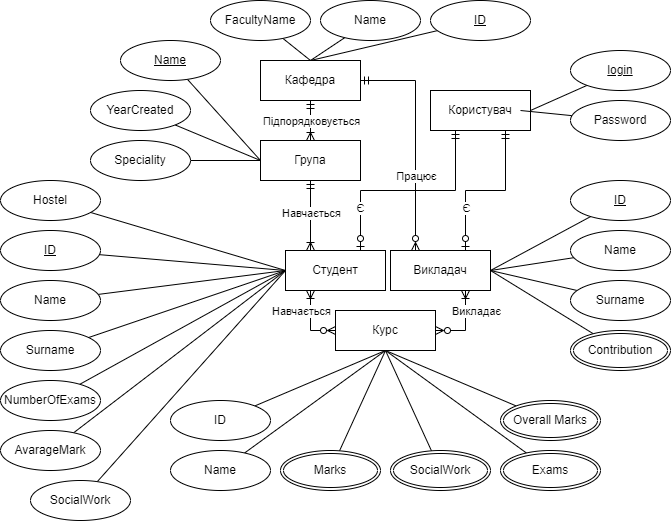

The diagram above was exported from draw.io. Its source (the exported page's mxGraphModel, read from the mxfile embedded in the PNG):
<mxGraphModel dx="782" dy="443" grid="1" gridSize="10" guides="1" tooltips="1" connect="1" arrows="1" fold="1" page="1" pageScale="1" pageWidth="827" pageHeight="1169" math="0" shadow="0" extFonts="Permanent Marker^https://fonts.googleapis.com/css?family=Permanent+Marker">
  <root>
    <mxCell id="0" />
    <mxCell id="1" parent="0" />
    <mxCell id="WxT1l1nB2HLxr0lYB_oe-11" style="edgeStyle=orthogonalEdgeStyle;rounded=0;orthogonalLoop=1;jettySize=auto;html=1;entryX=0.5;entryY=0;entryDx=0;entryDy=0;endArrow=ERoneToMany;endFill=0;startArrow=ERmandOne;startFill=0;" parent="1" source="WxT1l1nB2HLxr0lYB_oe-2" target="WxT1l1nB2HLxr0lYB_oe-3" edge="1">
      <mxGeometry relative="1" as="geometry" />
    </mxCell>
    <mxCell id="WxT1l1nB2HLxr0lYB_oe-19" value="Підпорядковується" style="edgeLabel;html=1;align=center;verticalAlign=middle;resizable=0;points=[];" parent="WxT1l1nB2HLxr0lYB_oe-11" vertex="1" connectable="0">
      <mxGeometry x="0.1967" y="-1" relative="1" as="geometry">
        <mxPoint x="1" y="-4" as="offset" />
      </mxGeometry>
    </mxCell>
    <mxCell id="WxT1l1nB2HLxr0lYB_oe-16" style="edgeStyle=orthogonalEdgeStyle;rounded=0;orthogonalLoop=1;jettySize=auto;html=1;entryX=0.25;entryY=0;entryDx=0;entryDy=0;startArrow=ERmandOne;startFill=0;endArrow=ERzeroToMany;endFill=0;" parent="1" source="WxT1l1nB2HLxr0lYB_oe-2" target="WxT1l1nB2HLxr0lYB_oe-5" edge="1">
      <mxGeometry relative="1" as="geometry" />
    </mxCell>
    <mxCell id="WxT1l1nB2HLxr0lYB_oe-17" value="Працює" style="edgeLabel;html=1;align=center;verticalAlign=middle;resizable=0;points=[];" parent="WxT1l1nB2HLxr0lYB_oe-16" vertex="1" connectable="0">
      <mxGeometry x="0.3348" y="-1" relative="1" as="geometry">
        <mxPoint x="1" as="offset" />
      </mxGeometry>
    </mxCell>
    <mxCell id="WxT1l1nB2HLxr0lYB_oe-2" value="Кафедра" style="whiteSpace=wrap;html=1;align=center;" parent="1" vertex="1">
      <mxGeometry x="300" y="100" width="100" height="40" as="geometry" />
    </mxCell>
    <mxCell id="WxT1l1nB2HLxr0lYB_oe-10" style="edgeStyle=orthogonalEdgeStyle;rounded=0;orthogonalLoop=1;jettySize=auto;html=1;entryX=0.25;entryY=0;entryDx=0;entryDy=0;endArrow=ERoneToMany;endFill=0;startArrow=ERmandOne;startFill=0;" parent="1" source="WxT1l1nB2HLxr0lYB_oe-3" target="WxT1l1nB2HLxr0lYB_oe-4" edge="1">
      <mxGeometry relative="1" as="geometry" />
    </mxCell>
    <mxCell id="WxT1l1nB2HLxr0lYB_oe-18" value="Навчається" style="edgeLabel;html=1;align=center;verticalAlign=middle;resizable=0;points=[];" parent="WxT1l1nB2HLxr0lYB_oe-10" vertex="1" connectable="0">
      <mxGeometry x="-0.2347" y="1" relative="1" as="geometry">
        <mxPoint x="-1" y="5" as="offset" />
      </mxGeometry>
    </mxCell>
    <mxCell id="WxT1l1nB2HLxr0lYB_oe-3" value="Група" style="whiteSpace=wrap;html=1;align=center;" parent="1" vertex="1">
      <mxGeometry x="300" y="180" width="100" height="40" as="geometry" />
    </mxCell>
    <mxCell id="WxT1l1nB2HLxr0lYB_oe-8" style="edgeStyle=orthogonalEdgeStyle;rounded=0;orthogonalLoop=1;jettySize=auto;html=1;entryX=0;entryY=0.5;entryDx=0;entryDy=0;endArrow=ERzeroToMany;endFill=0;startArrow=ERoneToMany;startFill=0;exitX=0.25;exitY=1;exitDx=0;exitDy=0;" parent="1" source="WxT1l1nB2HLxr0lYB_oe-4" target="WxT1l1nB2HLxr0lYB_oe-6" edge="1">
      <mxGeometry relative="1" as="geometry" />
    </mxCell>
    <mxCell id="WxT1l1nB2HLxr0lYB_oe-15" value="Навчається" style="edgeLabel;html=1;align=center;verticalAlign=middle;resizable=0;points=[];" parent="WxT1l1nB2HLxr0lYB_oe-8" vertex="1" connectable="0">
      <mxGeometry x="-0.0909" relative="1" as="geometry">
        <mxPoint x="-10" y="-10" as="offset" />
      </mxGeometry>
    </mxCell>
    <mxCell id="WxT1l1nB2HLxr0lYB_oe-4" value="Студент" style="whiteSpace=wrap;html=1;align=center;" parent="1" vertex="1">
      <mxGeometry x="325" y="290" width="100" height="40" as="geometry" />
    </mxCell>
    <mxCell id="WxT1l1nB2HLxr0lYB_oe-9" style="edgeStyle=orthogonalEdgeStyle;rounded=0;orthogonalLoop=1;jettySize=auto;html=1;entryX=1;entryY=0.5;entryDx=0;entryDy=0;endArrow=ERzeroToMany;endFill=0;startArrow=ERoneToMany;startFill=0;exitX=0.75;exitY=1;exitDx=0;exitDy=0;" parent="1" source="WxT1l1nB2HLxr0lYB_oe-5" target="WxT1l1nB2HLxr0lYB_oe-6" edge="1">
      <mxGeometry relative="1" as="geometry" />
    </mxCell>
    <mxCell id="WxT1l1nB2HLxr0lYB_oe-14" value="Викладає" style="edgeLabel;html=1;align=center;verticalAlign=middle;resizable=0;points=[];" parent="WxT1l1nB2HLxr0lYB_oe-9" vertex="1" connectable="0">
      <mxGeometry y="2" relative="1" as="geometry">
        <mxPoint x="8" y="-15" as="offset" />
      </mxGeometry>
    </mxCell>
    <mxCell id="WxT1l1nB2HLxr0lYB_oe-5" value="Викладач" style="whiteSpace=wrap;html=1;align=center;" parent="1" vertex="1">
      <mxGeometry x="430" y="290" width="100" height="40" as="geometry" />
    </mxCell>
    <mxCell id="WxT1l1nB2HLxr0lYB_oe-6" value="Курс" style="whiteSpace=wrap;html=1;align=center;" parent="1" vertex="1">
      <mxGeometry x="375" y="350" width="100" height="40" as="geometry" />
    </mxCell>
    <mxCell id="WxT1l1nB2HLxr0lYB_oe-22" style="edgeStyle=orthogonalEdgeStyle;rounded=0;orthogonalLoop=1;jettySize=auto;html=1;entryX=0.75;entryY=0;entryDx=0;entryDy=0;startArrow=ERmandOne;startFill=0;endArrow=ERzeroToOne;endFill=0;exitX=0.75;exitY=1;exitDx=0;exitDy=0;" parent="1" source="WxT1l1nB2HLxr0lYB_oe-21" target="WxT1l1nB2HLxr0lYB_oe-5" edge="1">
      <mxGeometry relative="1" as="geometry" />
    </mxCell>
    <mxCell id="WxT1l1nB2HLxr0lYB_oe-29" value="Є" style="edgeLabel;html=1;align=center;verticalAlign=middle;resizable=0;points=[];" parent="WxT1l1nB2HLxr0lYB_oe-22" vertex="1" connectable="0">
      <mxGeometry x="0.4578" relative="1" as="geometry">
        <mxPoint as="offset" />
      </mxGeometry>
    </mxCell>
    <mxCell id="WxT1l1nB2HLxr0lYB_oe-23" style="edgeStyle=orthogonalEdgeStyle;rounded=0;orthogonalLoop=1;jettySize=auto;html=1;entryX=0.75;entryY=0;entryDx=0;entryDy=0;startArrow=ERmandOne;startFill=0;endArrow=ERzeroToOne;endFill=0;exitX=0.25;exitY=1;exitDx=0;exitDy=0;" parent="1" source="WxT1l1nB2HLxr0lYB_oe-21" target="WxT1l1nB2HLxr0lYB_oe-4" edge="1">
      <mxGeometry relative="1" as="geometry" />
    </mxCell>
    <mxCell id="WxT1l1nB2HLxr0lYB_oe-28" value="Є" style="edgeLabel;html=1;align=center;verticalAlign=middle;resizable=0;points=[];" parent="WxT1l1nB2HLxr0lYB_oe-23" vertex="1" connectable="0">
      <mxGeometry x="0.6033" y="-1" relative="1" as="geometry">
        <mxPoint as="offset" />
      </mxGeometry>
    </mxCell>
    <mxCell id="WxT1l1nB2HLxr0lYB_oe-21" value="Користувач" style="whiteSpace=wrap;html=1;align=center;" parent="1" vertex="1">
      <mxGeometry x="470" y="130" width="100" height="40" as="geometry" />
    </mxCell>
    <mxCell id="WxT1l1nB2HLxr0lYB_oe-31" style="rounded=0;orthogonalLoop=1;jettySize=auto;html=1;entryX=1;entryY=0.5;entryDx=0;entryDy=0;startArrow=none;startFill=0;endArrow=none;endFill=0;" parent="1" source="WxT1l1nB2HLxr0lYB_oe-30" target="WxT1l1nB2HLxr0lYB_oe-21" edge="1">
      <mxGeometry relative="1" as="geometry" />
    </mxCell>
    <mxCell id="WxT1l1nB2HLxr0lYB_oe-30" value="login" style="ellipse;whiteSpace=wrap;html=1;align=center;fontStyle=4;" parent="1" vertex="1">
      <mxGeometry x="610" y="90" width="100" height="40" as="geometry" />
    </mxCell>
    <mxCell id="WxT1l1nB2HLxr0lYB_oe-33" style="edgeStyle=none;rounded=0;orthogonalLoop=1;jettySize=auto;html=1;startArrow=none;startFill=0;endArrow=none;endFill=0;" parent="1" source="WxT1l1nB2HLxr0lYB_oe-32" edge="1">
      <mxGeometry relative="1" as="geometry">
        <mxPoint x="560" y="150" as="targetPoint" />
      </mxGeometry>
    </mxCell>
    <mxCell id="WxT1l1nB2HLxr0lYB_oe-32" value="Password" style="ellipse;whiteSpace=wrap;html=1;align=center;" parent="1" vertex="1">
      <mxGeometry x="610" y="140" width="100" height="40" as="geometry" />
    </mxCell>
    <mxCell id="WxT1l1nB2HLxr0lYB_oe-37" style="edgeStyle=none;rounded=0;orthogonalLoop=1;jettySize=auto;html=1;startArrow=none;startFill=0;endArrow=none;endFill=0;" parent="1" source="WxT1l1nB2HLxr0lYB_oe-36" edge="1">
      <mxGeometry relative="1" as="geometry">
        <mxPoint x="300" y="200" as="targetPoint" />
      </mxGeometry>
    </mxCell>
    <mxCell id="WxT1l1nB2HLxr0lYB_oe-36" value="Name" style="ellipse;whiteSpace=wrap;html=1;align=center;fontStyle=4" parent="1" vertex="1">
      <mxGeometry x="160" y="80" width="100" height="40" as="geometry" />
    </mxCell>
    <mxCell id="WxT1l1nB2HLxr0lYB_oe-39" style="edgeStyle=none;rounded=0;orthogonalLoop=1;jettySize=auto;html=1;entryX=0;entryY=0.5;entryDx=0;entryDy=0;startArrow=none;startFill=0;endArrow=none;endFill=0;" parent="1" source="WxT1l1nB2HLxr0lYB_oe-38" target="WxT1l1nB2HLxr0lYB_oe-3" edge="1">
      <mxGeometry relative="1" as="geometry" />
    </mxCell>
    <mxCell id="WxT1l1nB2HLxr0lYB_oe-38" value="YearCreated" style="ellipse;whiteSpace=wrap;html=1;align=center;" parent="1" vertex="1">
      <mxGeometry x="130" y="130" width="100" height="40" as="geometry" />
    </mxCell>
    <mxCell id="WxT1l1nB2HLxr0lYB_oe-41" style="edgeStyle=none;rounded=0;orthogonalLoop=1;jettySize=auto;html=1;entryX=0.5;entryY=0;entryDx=0;entryDy=0;startArrow=none;startFill=0;endArrow=none;endFill=0;" parent="1" source="WxT1l1nB2HLxr0lYB_oe-40" target="WxT1l1nB2HLxr0lYB_oe-2" edge="1">
      <mxGeometry relative="1" as="geometry" />
    </mxCell>
    <mxCell id="WxT1l1nB2HLxr0lYB_oe-40" value="Name" style="ellipse;whiteSpace=wrap;html=1;align=center;" parent="1" vertex="1">
      <mxGeometry x="360" y="40" width="100" height="40" as="geometry" />
    </mxCell>
    <mxCell id="WxT1l1nB2HLxr0lYB_oe-43" style="edgeStyle=none;rounded=0;orthogonalLoop=1;jettySize=auto;html=1;startArrow=none;startFill=0;endArrow=none;endFill=0;entryX=0.5;entryY=0;entryDx=0;entryDy=0;" parent="1" source="WxT1l1nB2HLxr0lYB_oe-42" target="WxT1l1nB2HLxr0lYB_oe-2" edge="1">
      <mxGeometry relative="1" as="geometry">
        <mxPoint x="350" y="100" as="targetPoint" />
      </mxGeometry>
    </mxCell>
    <mxCell id="WxT1l1nB2HLxr0lYB_oe-42" value="FacultyName" style="ellipse;whiteSpace=wrap;html=1;align=center;" parent="1" vertex="1">
      <mxGeometry x="250" y="40" width="100" height="40" as="geometry" />
    </mxCell>
    <mxCell id="WxT1l1nB2HLxr0lYB_oe-45" style="edgeStyle=none;rounded=0;orthogonalLoop=1;jettySize=auto;html=1;startArrow=none;startFill=0;endArrow=none;endFill=0;entryX=0.5;entryY=0;entryDx=0;entryDy=0;" parent="1" source="WxT1l1nB2HLxr0lYB_oe-44" target="WxT1l1nB2HLxr0lYB_oe-2" edge="1">
      <mxGeometry relative="1" as="geometry">
        <mxPoint x="300" y="120" as="targetPoint" />
      </mxGeometry>
    </mxCell>
    <mxCell id="WxT1l1nB2HLxr0lYB_oe-44" value="ID" style="ellipse;whiteSpace=wrap;html=1;align=center;fontStyle=4;" parent="1" vertex="1">
      <mxGeometry x="470" y="40" width="100" height="40" as="geometry" />
    </mxCell>
    <mxCell id="WxT1l1nB2HLxr0lYB_oe-48" style="edgeStyle=none;rounded=0;orthogonalLoop=1;jettySize=auto;html=1;entryX=0;entryY=0.5;entryDx=0;entryDy=0;startArrow=none;startFill=0;endArrow=none;endFill=0;" parent="1" source="WxT1l1nB2HLxr0lYB_oe-47" target="WxT1l1nB2HLxr0lYB_oe-4" edge="1">
      <mxGeometry relative="1" as="geometry" />
    </mxCell>
    <mxCell id="WxT1l1nB2HLxr0lYB_oe-47" value="ID" style="ellipse;whiteSpace=wrap;html=1;align=center;fontStyle=4;" parent="1" vertex="1">
      <mxGeometry x="40" y="270" width="100" height="40" as="geometry" />
    </mxCell>
    <mxCell id="WxT1l1nB2HLxr0lYB_oe-58" style="edgeStyle=none;rounded=0;orthogonalLoop=1;jettySize=auto;html=1;entryX=1;entryY=0.5;entryDx=0;entryDy=0;startArrow=none;startFill=0;endArrow=none;endFill=0;" parent="1" source="WxT1l1nB2HLxr0lYB_oe-55" target="WxT1l1nB2HLxr0lYB_oe-5" edge="1">
      <mxGeometry relative="1" as="geometry" />
    </mxCell>
    <mxCell id="WxT1l1nB2HLxr0lYB_oe-55" value="Surname" style="ellipse;whiteSpace=wrap;html=1;align=center;" parent="1" vertex="1">
      <mxGeometry x="610" y="320" width="100" height="40" as="geometry" />
    </mxCell>
    <mxCell id="WxT1l1nB2HLxr0lYB_oe-60" style="edgeStyle=none;rounded=0;orthogonalLoop=1;jettySize=auto;html=1;entryX=0.5;entryY=1;entryDx=0;entryDy=0;startArrow=none;startFill=0;endArrow=none;endFill=0;" parent="1" source="WxT1l1nB2HLxr0lYB_oe-59" target="WxT1l1nB2HLxr0lYB_oe-6" edge="1">
      <mxGeometry relative="1" as="geometry" />
    </mxCell>
    <mxCell id="WxT1l1nB2HLxr0lYB_oe-59" value="ID" style="ellipse;whiteSpace=wrap;html=1;align=center;" parent="1" vertex="1">
      <mxGeometry x="210" y="440" width="100" height="40" as="geometry" />
    </mxCell>
    <mxCell id="WxT1l1nB2HLxr0lYB_oe-62" style="edgeStyle=none;rounded=0;orthogonalLoop=1;jettySize=auto;html=1;entryX=0.5;entryY=1;entryDx=0;entryDy=0;startArrow=none;startFill=0;endArrow=none;endFill=0;" parent="1" source="WxT1l1nB2HLxr0lYB_oe-61" target="WxT1l1nB2HLxr0lYB_oe-6" edge="1">
      <mxGeometry relative="1" as="geometry" />
    </mxCell>
    <mxCell id="WxT1l1nB2HLxr0lYB_oe-61" value="Name" style="ellipse;whiteSpace=wrap;html=1;align=center;" parent="1" vertex="1">
      <mxGeometry x="210" y="490" width="100" height="40" as="geometry" />
    </mxCell>
    <mxCell id="WxT1l1nB2HLxr0lYB_oe-64" style="edgeStyle=none;rounded=0;orthogonalLoop=1;jettySize=auto;html=1;entryX=0.5;entryY=1;entryDx=0;entryDy=0;startArrow=none;startFill=0;endArrow=none;endFill=0;" parent="1" source="WxT1l1nB2HLxr0lYB_oe-63" target="WxT1l1nB2HLxr0lYB_oe-6" edge="1">
      <mxGeometry relative="1" as="geometry" />
    </mxCell>
    <mxCell id="WxT1l1nB2HLxr0lYB_oe-63" value="Marks" style="ellipse;shape=doubleEllipse;margin=3;whiteSpace=wrap;html=1;align=center;" parent="1" vertex="1">
      <mxGeometry x="320" y="490" width="100" height="40" as="geometry" />
    </mxCell>
    <mxCell id="WxT1l1nB2HLxr0lYB_oe-66" style="edgeStyle=none;rounded=0;orthogonalLoop=1;jettySize=auto;html=1;entryX=0.5;entryY=1;entryDx=0;entryDy=0;startArrow=none;startFill=0;endArrow=none;endFill=0;" parent="1" source="WxT1l1nB2HLxr0lYB_oe-65" target="WxT1l1nB2HLxr0lYB_oe-6" edge="1">
      <mxGeometry relative="1" as="geometry" />
    </mxCell>
    <mxCell id="WxT1l1nB2HLxr0lYB_oe-65" value="SocialWork" style="ellipse;shape=doubleEllipse;margin=3;whiteSpace=wrap;html=1;align=center;" parent="1" vertex="1">
      <mxGeometry x="430" y="490" width="100" height="40" as="geometry" />
    </mxCell>
    <mxCell id="WxT1l1nB2HLxr0lYB_oe-68" style="edgeStyle=none;rounded=0;orthogonalLoop=1;jettySize=auto;html=1;entryX=0.5;entryY=1;entryDx=0;entryDy=0;startArrow=none;startFill=0;endArrow=none;endFill=0;" parent="1" source="WxT1l1nB2HLxr0lYB_oe-67" target="WxT1l1nB2HLxr0lYB_oe-6" edge="1">
      <mxGeometry relative="1" as="geometry" />
    </mxCell>
    <mxCell id="WxT1l1nB2HLxr0lYB_oe-67" value="Overall Marks" style="ellipse;shape=doubleEllipse;margin=3;whiteSpace=wrap;html=1;align=center;" parent="1" vertex="1">
      <mxGeometry x="540" y="440" width="100" height="40" as="geometry" />
    </mxCell>
    <mxCell id="WxT1l1nB2HLxr0lYB_oe-92" style="edgeStyle=none;rounded=0;orthogonalLoop=1;jettySize=auto;html=1;entryX=1;entryY=0.5;entryDx=0;entryDy=0;startArrow=none;startFill=0;endArrow=none;endFill=0;" parent="1" source="WxT1l1nB2HLxr0lYB_oe-69" target="WxT1l1nB2HLxr0lYB_oe-5" edge="1">
      <mxGeometry relative="1" as="geometry" />
    </mxCell>
    <mxCell id="WxT1l1nB2HLxr0lYB_oe-69" value="ID" style="ellipse;whiteSpace=wrap;html=1;align=center;fontStyle=4;" parent="1" vertex="1">
      <mxGeometry x="610" y="220" width="100" height="40" as="geometry" />
    </mxCell>
    <mxCell id="WxT1l1nB2HLxr0lYB_oe-91" style="edgeStyle=none;rounded=0;orthogonalLoop=1;jettySize=auto;html=1;entryX=1;entryY=0.5;entryDx=0;entryDy=0;startArrow=none;startFill=0;endArrow=none;endFill=0;" parent="1" source="WxT1l1nB2HLxr0lYB_oe-70" target="WxT1l1nB2HLxr0lYB_oe-5" edge="1">
      <mxGeometry relative="1" as="geometry" />
    </mxCell>
    <mxCell id="WxT1l1nB2HLxr0lYB_oe-70" value="Name" style="ellipse;whiteSpace=wrap;html=1;align=center;" parent="1" vertex="1">
      <mxGeometry x="610" y="270" width="100" height="40" as="geometry" />
    </mxCell>
    <mxCell id="WxT1l1nB2HLxr0lYB_oe-74" value="" style="edgeStyle=none;rounded=0;orthogonalLoop=1;jettySize=auto;html=1;startArrow=none;startFill=0;endArrow=none;endFill=0;" parent="1" source="WxT1l1nB2HLxr0lYB_oe-73" edge="1">
      <mxGeometry relative="1" as="geometry">
        <mxPoint x="300" y="200" as="targetPoint" />
      </mxGeometry>
    </mxCell>
    <mxCell id="WxT1l1nB2HLxr0lYB_oe-73" value="Speciality" style="ellipse;whiteSpace=wrap;html=1;align=center;" parent="1" vertex="1">
      <mxGeometry x="130" y="180" width="100" height="40" as="geometry" />
    </mxCell>
    <mxCell id="WxT1l1nB2HLxr0lYB_oe-79" style="edgeStyle=none;rounded=0;orthogonalLoop=1;jettySize=auto;html=1;entryX=0;entryY=0.5;entryDx=0;entryDy=0;startArrow=none;startFill=0;endArrow=none;endFill=0;" parent="1" source="WxT1l1nB2HLxr0lYB_oe-75" target="WxT1l1nB2HLxr0lYB_oe-4" edge="1">
      <mxGeometry relative="1" as="geometry" />
    </mxCell>
    <mxCell id="WxT1l1nB2HLxr0lYB_oe-75" value="Surname" style="ellipse;whiteSpace=wrap;html=1;align=center;" parent="1" vertex="1">
      <mxGeometry x="40" y="370" width="100" height="40" as="geometry" />
    </mxCell>
    <mxCell id="WxT1l1nB2HLxr0lYB_oe-78" style="edgeStyle=none;rounded=0;orthogonalLoop=1;jettySize=auto;html=1;entryX=0;entryY=0.5;entryDx=0;entryDy=0;startArrow=none;startFill=0;endArrow=none;endFill=0;" parent="1" source="WxT1l1nB2HLxr0lYB_oe-76" target="WxT1l1nB2HLxr0lYB_oe-4" edge="1">
      <mxGeometry relative="1" as="geometry" />
    </mxCell>
    <mxCell id="WxT1l1nB2HLxr0lYB_oe-76" value="Name" style="ellipse;whiteSpace=wrap;html=1;align=center;" parent="1" vertex="1">
      <mxGeometry x="40" y="320" width="100" height="40" as="geometry" />
    </mxCell>
    <mxCell id="WxT1l1nB2HLxr0lYB_oe-85" style="edgeStyle=none;rounded=0;orthogonalLoop=1;jettySize=auto;html=1;entryX=0;entryY=0.5;entryDx=0;entryDy=0;startArrow=none;startFill=0;endArrow=none;endFill=0;" parent="1" source="WxT1l1nB2HLxr0lYB_oe-82" target="WxT1l1nB2HLxr0lYB_oe-4" edge="1">
      <mxGeometry relative="1" as="geometry" />
    </mxCell>
    <mxCell id="WxT1l1nB2HLxr0lYB_oe-82" value="AvarageMark" style="ellipse;whiteSpace=wrap;html=1;align=center;" parent="1" vertex="1">
      <mxGeometry x="40" y="470" width="100" height="40" as="geometry" />
    </mxCell>
    <mxCell id="WxT1l1nB2HLxr0lYB_oe-84" style="edgeStyle=none;rounded=0;orthogonalLoop=1;jettySize=auto;html=1;entryX=0;entryY=0.5;entryDx=0;entryDy=0;startArrow=none;startFill=0;endArrow=none;endFill=0;" parent="1" source="WxT1l1nB2HLxr0lYB_oe-83" target="WxT1l1nB2HLxr0lYB_oe-4" edge="1">
      <mxGeometry relative="1" as="geometry" />
    </mxCell>
    <mxCell id="WxT1l1nB2HLxr0lYB_oe-83" value="SocialWork" style="ellipse;whiteSpace=wrap;html=1;align=center;" parent="1" vertex="1">
      <mxGeometry x="70" y="520" width="100" height="40" as="geometry" />
    </mxCell>
    <mxCell id="WxT1l1nB2HLxr0lYB_oe-87" style="edgeStyle=none;rounded=0;orthogonalLoop=1;jettySize=auto;html=1;entryX=0;entryY=0.5;entryDx=0;entryDy=0;startArrow=none;startFill=0;endArrow=none;endFill=0;" parent="1" source="WxT1l1nB2HLxr0lYB_oe-86" target="WxT1l1nB2HLxr0lYB_oe-4" edge="1">
      <mxGeometry relative="1" as="geometry" />
    </mxCell>
    <mxCell id="WxT1l1nB2HLxr0lYB_oe-86" value="Hostel" style="ellipse;whiteSpace=wrap;html=1;align=center;" parent="1" vertex="1">
      <mxGeometry x="40" y="220" width="100" height="40" as="geometry" />
    </mxCell>
    <mxCell id="WxT1l1nB2HLxr0lYB_oe-89" style="edgeStyle=none;rounded=0;orthogonalLoop=1;jettySize=auto;html=1;entryX=0;entryY=0.5;entryDx=0;entryDy=0;startArrow=none;startFill=0;endArrow=none;endFill=0;" parent="1" source="WxT1l1nB2HLxr0lYB_oe-88" target="WxT1l1nB2HLxr0lYB_oe-4" edge="1">
      <mxGeometry relative="1" as="geometry" />
    </mxCell>
    <mxCell id="WxT1l1nB2HLxr0lYB_oe-88" value="NumberOfExams" style="ellipse;whiteSpace=wrap;html=1;align=center;" parent="1" vertex="1">
      <mxGeometry x="40" y="420" width="100" height="40" as="geometry" />
    </mxCell>
    <mxCell id="WxT1l1nB2HLxr0lYB_oe-103" style="edgeStyle=none;rounded=0;orthogonalLoop=1;jettySize=auto;html=1;entryX=0.5;entryY=1;entryDx=0;entryDy=0;startArrow=none;startFill=0;endArrow=none;endFill=0;" parent="1" source="WxT1l1nB2HLxr0lYB_oe-90" target="WxT1l1nB2HLxr0lYB_oe-6" edge="1">
      <mxGeometry relative="1" as="geometry" />
    </mxCell>
    <mxCell id="WxT1l1nB2HLxr0lYB_oe-90" value="Exams" style="ellipse;shape=doubleEllipse;margin=3;whiteSpace=wrap;html=1;align=center;" parent="1" vertex="1">
      <mxGeometry x="540" y="490" width="100" height="40" as="geometry" />
    </mxCell>
    <mxCell id="WxT1l1nB2HLxr0lYB_oe-102" style="edgeStyle=none;rounded=0;orthogonalLoop=1;jettySize=auto;html=1;entryX=1;entryY=0.5;entryDx=0;entryDy=0;startArrow=none;startFill=0;endArrow=none;endFill=0;" parent="1" source="WxT1l1nB2HLxr0lYB_oe-97" target="WxT1l1nB2HLxr0lYB_oe-5" edge="1">
      <mxGeometry relative="1" as="geometry" />
    </mxCell>
    <mxCell id="WxT1l1nB2HLxr0lYB_oe-97" value="Contribution" style="ellipse;shape=doubleEllipse;margin=3;whiteSpace=wrap;html=1;align=center;" parent="1" vertex="1">
      <mxGeometry x="610" y="370" width="100" height="40" as="geometry" />
    </mxCell>
  </root>
</mxGraphModel>